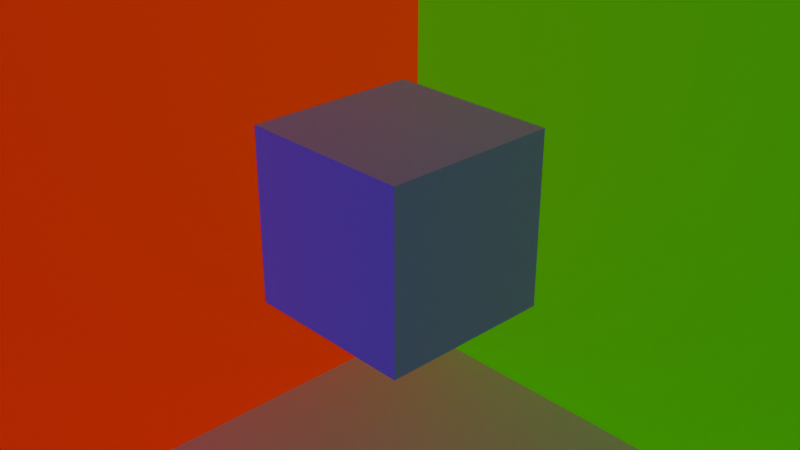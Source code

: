 # Source: box.blend  (saved by Blender 4.3.34; exported with 4.5.12 LTS)
import bpy
from mathutils import Matrix  # noqa: F401  (used for matrix-valued properties, if any)

bpy.ops.wm.read_factory_settings(use_empty=True)
scene = bpy.context.scene
scene.name = 'Scene'

# ---- collections
col_collection = bpy.data.collections.new('Collection'); scene.collection.children.link(col_collection)

# ---- materials (node trees are filled in below, after node groups)
mat_material = bpy.data.materials.new('Material')
mat_material.alpha_threshold = 0.0
mat_material.roughness = 0.5
mat_material.line_color = (0.0, 0.0, 0.0, 1.0)
mat_material_002 = bpy.data.materials.new('Material.002')
mat_material_001 = bpy.data.materials.new('Material.001')
mat_material_003 = bpy.data.materials.new('Material.003')

# ---- material node trees
mat_material.use_nodes = True; mat_material.node_tree.nodes.clear()
_N = mat_material.node_tree.nodes; _L = mat_material.node_tree.links
n0 = _N.new('ShaderNodeOutputMaterial'); n0.name = 'Material Output'; n0.location = (300, 300)
n1 = _N.new('ShaderNodeBsdfPrincipled'); n1.name = 'Principled BSDF'; n1.location = (10, 300)
n1.inputs[3].default_value = 1.45
_L.new(n1.outputs[0], n0.inputs[0])
n0.is_active_output = True
mat_material_002.use_nodes = True; mat_material_002.node_tree.nodes.clear()
_N = mat_material_002.node_tree.nodes; _L = mat_material_002.node_tree.links
n0 = _N.new('ShaderNodeBsdfPrincipled'); n0.name = 'Principled BSDF'; n0.location = (10, 300)
n0.inputs[0].default_value = (0.7991, 0.02217, 0.0, 1.0)
n0.inputs[27].default_value = (0.7991, 0.02217, 0.0, 1.0)
n0.inputs[28].default_value = 0.5
n1 = _N.new('ShaderNodeOutputMaterial'); n1.name = 'Material Output'; n1.location = (300, 300)
_L.new(n0.outputs[0], n1.inputs[0])
n1.is_active_output = True
mat_material_001.use_nodes = True; mat_material_001.node_tree.nodes.clear()
_N = mat_material_001.node_tree.nodes; _L = mat_material_001.node_tree.links
n0 = _N.new('ShaderNodeBsdfPrincipled'); n0.name = 'Principled BSDF'; n0.location = (10, 300)
n0.inputs[0].default_value = (0.0009101, 0.0, 0.7991, 1.0)
n0.inputs[27].default_value = (0.0009101, 0.0, 0.7991, 1.0)
n0.inputs[28].default_value = 0.5
n1 = _N.new('ShaderNodeOutputMaterial'); n1.name = 'Material Output'; n1.location = (300, 300)
_L.new(n0.outputs[0], n1.inputs[0])
n1.is_active_output = True
mat_material_003.use_nodes = True; mat_material_003.node_tree.nodes.clear()
_N = mat_material_003.node_tree.nodes; _L = mat_material_003.node_tree.links
n0 = _N.new('ShaderNodeBsdfPrincipled'); n0.name = 'Principled BSDF'; n0.location = (10, 300)
n0.inputs[0].default_value = (0.06662, 0.7991, 0.0, 1.0)
n0.inputs[27].default_value = (0.06662, 0.7991, 0.0, 1.0)
n0.inputs[28].default_value = 0.3
n1 = _N.new('ShaderNodeOutputMaterial'); n1.name = 'Material Output'; n1.location = (300, 300)
_L.new(n0.outputs[0], n1.inputs[0])
n1.is_active_output = True

# ---- world
world_world = bpy.data.worlds.new('World'); scene.world = world_world
world_world.use_nodes = True; world_world.node_tree.nodes.clear()
_N = world_world.node_tree.nodes; _L = world_world.node_tree.links
n0 = _N.new('ShaderNodeOutputWorld'); n0.name = 'World Output'; n0.location = (300, 300)
n1 = _N.new('ShaderNodeBackground'); n1.name = 'Background'; n1.location = (10, 300)
n1.inputs[0].default_value = (0.05088, 0.05088, 0.05088, 1.0)
_L.new(n1.outputs[0], n0.inputs[0])
n0.is_active_output = True
world_world.color = (0.05088, 0.05088, 0.05088)
world_world.sun_shadow_jitter_overblur = 0.0

# ---- cameras
cam_camera = bpy.data.cameras.new('Camera')
cam_camera.clip_end = 100.0
cam_camera.ortho_scale = 7.314

# ---- lights
light_light = bpy.data.lights.new('Light', 'POINT')
light_light.energy = 1000.0
light_light.shadow_soft_size = 3.571

# ---- meshes
me_cube = bpy.data.meshes.new('Cube')
me_cube.from_pydata([(1.0, 1.0, 1.0), (1.0, 1.0, -1.0), (1.0, -1.0, 1.0), (1.0, -1.0, -1.0), (-1.0, 1.0, 1.0), (-1.0, 1.0, -1.0), (-1.0, -1.0, 1.0), (-1.0, -1.0, -1.0), (-1.0, -1.0, 0.0), (1.0, -1.0, 0.0), (-1.0, 1.0, 0.0), (1.0, 1.0, 0.0)], [], [(0, 4, 6, 2), (3, 2, 6, 7), (7, 6, 4, 5), (5, 1, 3, 7), (1, 0, 2, 3), (5, 4, 0, 1), (8, 9, 11, 10)])
_uv = me_cube.uv_layers.new(name='UVMap')
_uv.uv.foreach_set('vector', [0.625, 0.5, 0.875, 0.5, 0.875, 0.75, 0.625, 0.75, 0.375, 0.75, 0.625, 0.75, 0.625, 1.0, 0.375, 1.0, 0.375, 0.0, 0.625, 0.0, 0.625, 0.25, 0.375, 0.25, 0.125, 0.5, 0.375, 0.5, 0.375, 0.75, 0.125, 0.75, 0.375, 0.5, 0.625, 0.5, 0.625, 0.75, 0.375, 0.75, 0.375, 0.25, 0.625, 0.25, 0.625, 0.5, 0.375, 0.5, 0.0, 0.0, 1.0, 0.0, 1.0, 1.0, 0.0, 1.0])
me_cube.materials.append(mat_material)
me_cube.use_mirror_vertex_groups = False
me_cube.update()
me_plane = bpy.data.meshes.new('Plane')
me_plane.from_pydata([(-10.0, -10.0, 10.0), (-10.0, -10.0, -10.0), (-10.0, 10.0, 10.0), (-10.0, 10.0, -10.0)], [], [(0, 1, 3, 2)])
_uv = me_plane.uv_layers.new(name='UVMap')
_uv.uv.foreach_set('vector', [0.0, 0.0, 1.0, 0.0, 1.0, 1.0, 0.0, 1.0])
me_plane.materials.append(mat_material_002)
me_plane.update()
me_plane_001 = bpy.data.meshes.new('Plane.001')
me_plane_001.from_pydata([(10.0, -10.0, 10.0), (10.0, -10.0, -10.0), (-10.0, -10.0, 10.0), (-10.0, -10.0, -10.0)], [], [(0, 1, 3, 2)])
_uv = me_plane_001.uv_layers.new(name='UVMap')
_uv.uv.foreach_set('vector', [0.0, 0.0, 1.0, 0.0, 1.0, 1.0, 0.0, 1.0])
me_plane_001.materials.append(mat_material_001)
me_plane_001.update()
me_plane_002 = bpy.data.meshes.new('Plane.002')
me_plane_002.from_pydata([(-10.0, 10.0, 10.0), (-10.0, 10.0, -10.0), (10.0, 10.0, 10.0), (10.0, 10.0, -10.0)], [], [(0, 1, 3, 2)])
_uv = me_plane_002.uv_layers.new(name='UVMap')
_uv.uv.foreach_set('vector', [0.0, 0.0, 1.0, 0.0, 1.0, 1.0, 0.0, 1.0])
me_plane_002.materials.append(mat_material_003)
me_plane_002.update()
me_plane_003 = bpy.data.meshes.new('Plane.003')
me_plane_003.from_pydata([(-10.0, -10.0, -10.0), (10.0, -10.0, -10.0), (-10.0, 10.0, -10.0), (10.0, 10.0, -10.0)], [], [(0, 1, 3, 2)])
_uv = me_plane_003.uv_layers.new(name='UVMap')
_uv.uv.foreach_set('vector', [0.0, 0.0, 1.0, 0.0, 1.0, 1.0, 0.0, 1.0])
me_plane_003.update()
me_plane_004 = bpy.data.meshes.new('Plane.004')
me_plane_004.from_pydata([(-10.0, 10.0, 10.0), (10.0, 10.0, 10.0), (-10.0, -10.0, 10.0), (10.0, -10.0, 10.0)], [], [(0, 1, 3, 2)])
_uv = me_plane_004.uv_layers.new(name='UVMap')
_uv.uv.foreach_set('vector', [0.0, 0.0, 1.0, 0.0, 1.0, 1.0, 0.0, 1.0])
me_plane_004.update()

# ---- objects
ob_cube = bpy.data.objects.new('Cube', me_cube)
ob_light = bpy.data.objects.new('Light', light_light)
ob_camera = bpy.data.objects.new('Camera', cam_camera)
ob_plane = bpy.data.objects.new('Plane', me_plane)
ob_plane_001 = bpy.data.objects.new('Plane.001', me_plane_001)
ob_plane_002 = bpy.data.objects.new('Plane.002', me_plane_002)
ob_plane_003 = bpy.data.objects.new('Plane.003', me_plane_003)
ob_plane_004 = bpy.data.objects.new('Plane.004', me_plane_004)

# ---- transforms, parenting, visibility, modifiers, constraints
ob_cube.location = (0.0, 0.0, 0.0)
ob_cube.lock_rotations_4d = False
ob_cube.empty_display_type = 'ARROWS'
ob_cube.lineart.crease_threshold = 0.0
ob_light.location = (8.168, 15.44, -3.881)
ob_light.rotation_euler = (-0.4115, 1.403, 6.109)
ob_light.lock_rotations_4d = False
ob_light.empty_display_type = 'ARROWS'
ob_light.color = (0.0, 0.0, 0.0, 0.0)
ob_light.lineart.crease_threshold = 0.0
ob_camera.location = (7.359, -6.926, 4.958)
ob_camera.rotation_euler = (1.109, 0.0, 0.8149)
ob_camera.lock_rotations_4d = False
ob_camera.empty_display_type = 'ARROWS'
ob_camera.color = (0.0, 0.0, 0.0, 0.0)
ob_camera.display_type = 'WIRE'
ob_camera.lineart.crease_threshold = 0.0
ob_plane.location = (0.0, 0.0, 0.0)
ob_plane_001.location = (0.0, 0.0, 0.0)
ob_plane_002.location = (0.0, 0.0, 0.0)
ob_plane_003.location = (0.0, 0.0, 0.0)
ob_plane_004.location = (0.0, 0.0, 0.0)

# ---- collection membership
col_collection.objects.link(ob_cube)
col_collection.objects.link(ob_light)
col_collection.objects.link(ob_camera)
col_collection.objects.link(ob_plane)
col_collection.objects.link(ob_plane_001)
col_collection.objects.link(ob_plane_002)
col_collection.objects.link(ob_plane_003)
col_collection.objects.link(ob_plane_004)

# ---- scene / render settings (as saved in the file)
scene.camera = ob_camera
scene.frame_start = 1; scene.frame_end = 250; scene.frame_set(1)
scene.render.engine = 'BLENDER_EEVEE_NEXT'
bpy.context.view_layer.update()
